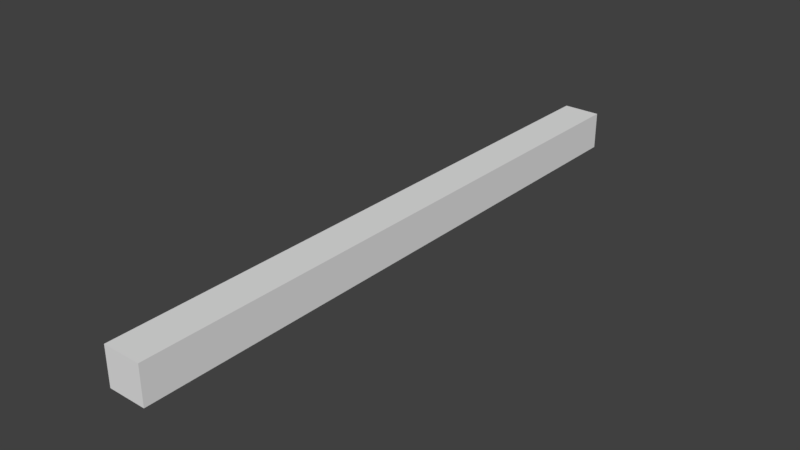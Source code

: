 # Source: SM_Pillar_4x0.25x0.25.blend  (saved by Blender 2.79.0; exported with 4.5.12 LTS)
import bpy
from mathutils import Matrix  # noqa: F401  (used for matrix-valued properties, if any)

bpy.ops.wm.read_factory_settings(use_empty=True)
scene = bpy.context.scene
scene.name = 'Scene'

# ---- collections
col_collection_1 = bpy.data.collections.new('Collection 1'); scene.collection.children.link(col_collection_1)

# ---- world
world_world = bpy.data.worlds.new('World'); scene.world = world_world
world_world.color = (0.05088, 0.05088, 0.05088)
world_world.use_sun_shadow = False
world_world.sun_shadow_jitter_overblur = 0.0
world_world.cycles.sampling_method = 'MANUAL'

# ---- meshes
me_sm_pillar_4x0_25x0_25 = bpy.data.meshes.new('SM_Pillar_4x0.25x0.25')
me_sm_pillar_4x0_25x0_25.from_pydata([(0.0, -1.748e-07, -4.0), (0.0, 0.25, -4.0), (0.25, 0.25, -4.0), (0.25, -1.748e-07, -4.0), (0.0, -1.311e-07, 0.0), (0.0, 0.25, 0.0), (0.25, 0.25, 0.0), (0.25, -1.311e-07, 0.0)], [], [(1, 2, 3, 0), (5, 4, 7, 6), (0, 4, 5, 1), (3, 7, 4, 0), (1, 5, 6, 2), (2, 6, 7, 3)])
me_sm_pillar_4x0_25x0_25.use_remesh_preserve_volume = False
me_sm_pillar_4x0_25x0_25.use_remesh_preserve_attributes = False
me_sm_pillar_4x0_25x0_25.use_mirror_vertex_groups = False
me_sm_pillar_4x0_25x0_25.update()

# ---- objects
ob_sm_pillar_4x0_25x0_25 = bpy.data.objects.new('SM_Pillar_4x0.25x0.25', me_sm_pillar_4x0_25x0_25)

# ---- transforms, parenting, visibility, modifiers, constraints
ob_sm_pillar_4x0_25x0_25.location = (0.0, 0.0, 0.0)
ob_sm_pillar_4x0_25x0_25.rotation_euler = (1.571, -0.0, 0.0)
ob_sm_pillar_4x0_25x0_25.lineart.crease_threshold = 0.0

# ---- collection membership
col_collection_1.objects.link(ob_sm_pillar_4x0_25x0_25)

# ---- scene / render settings (as saved in the file)
scene.frame_start = 1; scene.frame_end = 250; scene.frame_set(1)
scene.render.engine = 'BLENDER_EEVEE_NEXT'
scene.render.resolution_percentage = 50
scene.render.dither_intensity = 0.0
scene.cycles.use_denoising = False
scene.cycles.samples = 128
scene.cycles.sampling_pattern = 'TABULATED_SOBOL'
scene.cycles.use_adaptive_sampling = False
scene.cycles.use_light_tree = False
scene.cycles.blur_glossy = 0.0
scene.cycles.sample_clamp_indirect = 0.0
scene.view_settings.view_transform = 'Standard'
bpy.context.view_layer.update()

# ---- added for rendering (the .blend has no active camera and no usable light): camera, sun
cam_auto = bpy.data.cameras.new('AutoCamera')
cam_auto.lens = 50.0
cam_auto.sensor_width = 36.0
cam_auto.clip_end = 1000.0
ob_auto_camera = bpy.data.objects.new('AutoCamera', cam_auto)
scene.collection.objects.link(ob_auto_camera)
ob_auto_camera.location = (3.84033, -2.45839, 3.09726)
ob_auto_camera.rotation_euler = (1.09748, -7.21219e-08, 0.694738)
scene.camera = ob_auto_camera
light_auto_sun = bpy.data.lights.new('AutoSun', 'SUN')
light_auto_sun.energy = 3.0
light_auto_sun.angle = 0.0523599
ob_auto_sun = bpy.data.objects.new('AutoSun', light_auto_sun)
scene.collection.objects.link(ob_auto_sun)
ob_auto_sun.rotation_euler = (0.872665, 0.174533, 0.523599)
bpy.context.view_layer.update()
